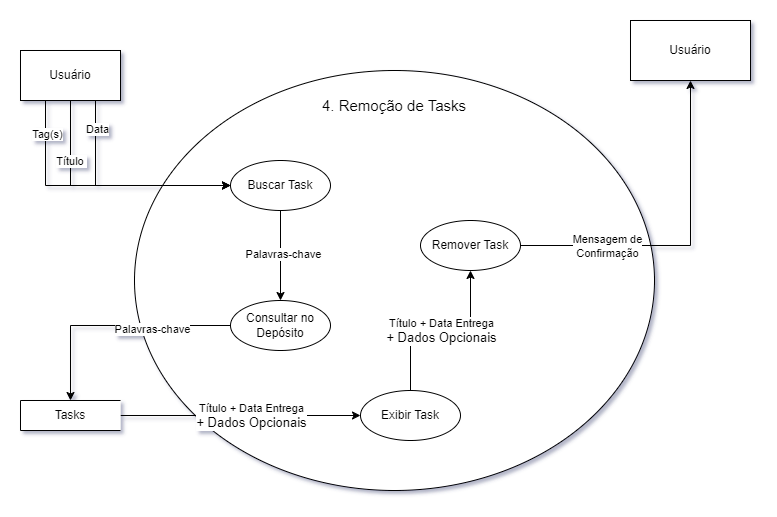

The diagram above was exported from draw.io. Its source (the exported page's mxGraphModel, read from the mxfile embedded in the PNG):
<mxGraphModel dx="1022" dy="640" grid="1" gridSize="10" guides="1" tooltips="1" connect="1" arrows="1" fold="1" page="1" pageScale="1" pageWidth="827" pageHeight="1169" math="0" shadow="0">
  <root>
    <mxCell id="0" />
    <mxCell id="1" parent="0" />
    <mxCell id="r59xEY66x3O-hmm3xWtb-1" value="" style="shape=ellipse;html=1;dashed=0;whiteSpace=wrap;perimeter=ellipsePerimeter;" parent="1" vertex="1">
      <mxGeometry x="154" y="140" width="520" height="420" as="geometry" />
    </mxCell>
    <mxCell id="r59xEY66x3O-hmm3xWtb-22" style="edgeStyle=orthogonalEdgeStyle;rounded=0;orthogonalLoop=1;jettySize=auto;html=1;exitX=1;exitY=0.5;exitDx=0;exitDy=0;entryX=0;entryY=0.5;entryDx=0;entryDy=0;" parent="1" source="r59xEY66x3O-hmm3xWtb-2" target="r59xEY66x3O-hmm3xWtb-21" edge="1">
      <mxGeometry relative="1" as="geometry" />
    </mxCell>
    <mxCell id="r59xEY66x3O-hmm3xWtb-23" value="Título + Data Entrega&lt;br style=&quot;font-size: 13px;&quot;&gt;&lt;span style=&quot;font-size: 13px;&quot;&gt;+ Dados Opcionais&lt;/span&gt;" style="edgeLabel;html=1;align=center;verticalAlign=middle;resizable=0;points=[];" parent="r59xEY66x3O-hmm3xWtb-22" vertex="1" connectable="0">
      <mxGeometry x="0.214" y="-3" relative="1" as="geometry">
        <mxPoint x="-16" y="-3" as="offset" />
      </mxGeometry>
    </mxCell>
    <mxCell id="r59xEY66x3O-hmm3xWtb-2" value="Tasks" style="html=1;dashed=0;whiteSpace=wrap;shape=partialRectangle;right=0;" parent="1" vertex="1">
      <mxGeometry x="40" y="470" width="100" height="30" as="geometry" />
    </mxCell>
    <mxCell id="r59xEY66x3O-hmm3xWtb-7" style="edgeStyle=orthogonalEdgeStyle;rounded=0;orthogonalLoop=1;jettySize=auto;html=1;exitX=0.5;exitY=1;exitDx=0;exitDy=0;entryX=0;entryY=0.5;entryDx=0;entryDy=0;" parent="1" source="r59xEY66x3O-hmm3xWtb-3" target="r59xEY66x3O-hmm3xWtb-6" edge="1">
      <mxGeometry relative="1" as="geometry" />
    </mxCell>
    <mxCell id="r59xEY66x3O-hmm3xWtb-8" value="Título&amp;nbsp;" style="edgeLabel;html=1;align=center;verticalAlign=middle;resizable=0;points=[];" parent="r59xEY66x3O-hmm3xWtb-7" vertex="1" connectable="0">
      <mxGeometry x="-0.1416" y="-1" relative="1" as="geometry">
        <mxPoint x="-20" y="-26" as="offset" />
      </mxGeometry>
    </mxCell>
    <mxCell id="r59xEY66x3O-hmm3xWtb-11" style="edgeStyle=orthogonalEdgeStyle;rounded=0;orthogonalLoop=1;jettySize=auto;html=1;exitX=0.25;exitY=1;exitDx=0;exitDy=0;entryX=0;entryY=0.5;entryDx=0;entryDy=0;" parent="1" source="r59xEY66x3O-hmm3xWtb-3" target="r59xEY66x3O-hmm3xWtb-6" edge="1">
      <mxGeometry relative="1" as="geometry">
        <Array as="points">
          <mxPoint x="65" y="255" />
        </Array>
      </mxGeometry>
    </mxCell>
    <mxCell id="r59xEY66x3O-hmm3xWtb-14" value="Tag(s)" style="edgeLabel;html=1;align=center;verticalAlign=middle;resizable=0;points=[];" parent="r59xEY66x3O-hmm3xWtb-11" vertex="1" connectable="0">
      <mxGeometry x="-0.757" y="1" relative="1" as="geometry">
        <mxPoint as="offset" />
      </mxGeometry>
    </mxCell>
    <mxCell id="r59xEY66x3O-hmm3xWtb-33" style="edgeStyle=orthogonalEdgeStyle;rounded=0;orthogonalLoop=1;jettySize=auto;html=1;exitX=0.75;exitY=1;exitDx=0;exitDy=0;entryX=0;entryY=0.5;entryDx=0;entryDy=0;" parent="1" source="r59xEY66x3O-hmm3xWtb-3" target="r59xEY66x3O-hmm3xWtb-6" edge="1">
      <mxGeometry relative="1" as="geometry" />
    </mxCell>
    <mxCell id="r59xEY66x3O-hmm3xWtb-34" value="Data" style="edgeLabel;html=1;align=center;verticalAlign=middle;resizable=0;points=[];" parent="r59xEY66x3O-hmm3xWtb-33" vertex="1" connectable="0">
      <mxGeometry x="-0.7455" y="1" relative="1" as="geometry">
        <mxPoint as="offset" />
      </mxGeometry>
    </mxCell>
    <mxCell id="r59xEY66x3O-hmm3xWtb-3" value="Usuário" style="html=1;dashed=0;whiteSpace=wrap;" parent="1" vertex="1">
      <mxGeometry x="40" y="120" width="100" height="50" as="geometry" />
    </mxCell>
    <mxCell id="r59xEY66x3O-hmm3xWtb-4" value="&lt;font style=&quot;font-size: 15px;&quot;&gt;4. Remoção de Tasks&lt;/font&gt;" style="text;html=1;strokeColor=none;fillColor=none;align=center;verticalAlign=middle;whiteSpace=wrap;rounded=0;" parent="1" vertex="1">
      <mxGeometry x="332" y="160" width="164" height="30" as="geometry" />
    </mxCell>
    <mxCell id="r59xEY66x3O-hmm3xWtb-16" value="" style="edgeStyle=orthogonalEdgeStyle;rounded=0;orthogonalLoop=1;jettySize=auto;html=1;entryX=0.5;entryY=0;entryDx=0;entryDy=0;" parent="1" source="r59xEY66x3O-hmm3xWtb-6" target="r59xEY66x3O-hmm3xWtb-17" edge="1">
      <mxGeometry relative="1" as="geometry">
        <mxPoint x="300" y="360" as="targetPoint" />
      </mxGeometry>
    </mxCell>
    <mxCell id="r59xEY66x3O-hmm3xWtb-19" value="Palavras-chave" style="edgeLabel;html=1;align=center;verticalAlign=middle;resizable=0;points=[];" parent="r59xEY66x3O-hmm3xWtb-16" vertex="1" connectable="0">
      <mxGeometry x="-0.0489" y="2" relative="1" as="geometry">
        <mxPoint as="offset" />
      </mxGeometry>
    </mxCell>
    <mxCell id="r59xEY66x3O-hmm3xWtb-6" value="Buscar Task" style="shape=ellipse;html=1;dashed=0;whiteSpace=wrap;perimeter=ellipsePerimeter;" parent="1" vertex="1">
      <mxGeometry x="250" y="230" width="100" height="50" as="geometry" />
    </mxCell>
    <mxCell id="r59xEY66x3O-hmm3xWtb-18" style="edgeStyle=orthogonalEdgeStyle;rounded=0;orthogonalLoop=1;jettySize=auto;html=1;exitX=0;exitY=0.5;exitDx=0;exitDy=0;entryX=0.5;entryY=0;entryDx=0;entryDy=0;" parent="1" source="r59xEY66x3O-hmm3xWtb-17" target="r59xEY66x3O-hmm3xWtb-2" edge="1">
      <mxGeometry relative="1" as="geometry" />
    </mxCell>
    <mxCell id="r59xEY66x3O-hmm3xWtb-20" value="Palavras-chave" style="edgeLabel;html=1;align=center;verticalAlign=middle;resizable=0;points=[];" parent="r59xEY66x3O-hmm3xWtb-18" vertex="1" connectable="0">
      <mxGeometry x="-0.3311" y="3" relative="1" as="geometry">
        <mxPoint as="offset" />
      </mxGeometry>
    </mxCell>
    <mxCell id="r59xEY66x3O-hmm3xWtb-17" value="Consultar no Depósito" style="shape=ellipse;html=1;dashed=0;whiteSpace=wrap;perimeter=ellipsePerimeter;" parent="1" vertex="1">
      <mxGeometry x="250" y="370" width="100" height="50" as="geometry" />
    </mxCell>
    <mxCell id="r59xEY66x3O-hmm3xWtb-25" value="" style="edgeStyle=orthogonalEdgeStyle;rounded=0;orthogonalLoop=1;jettySize=auto;html=1;" parent="1" source="r59xEY66x3O-hmm3xWtb-21" target="r59xEY66x3O-hmm3xWtb-24" edge="1">
      <mxGeometry relative="1" as="geometry" />
    </mxCell>
    <mxCell id="r59xEY66x3O-hmm3xWtb-26" value="Título + Data Entrega&lt;br style=&quot;font-size: 13px;&quot;&gt;&lt;span style=&quot;font-size: 13px;&quot;&gt;+ Dados Opcionais&lt;/span&gt;" style="edgeLabel;html=1;align=center;verticalAlign=middle;resizable=0;points=[];" parent="r59xEY66x3O-hmm3xWtb-25" vertex="1" connectable="0">
      <mxGeometry x="0.0489" y="-4" relative="1" as="geometry">
        <mxPoint x="-4" y="-4" as="offset" />
      </mxGeometry>
    </mxCell>
    <mxCell id="r59xEY66x3O-hmm3xWtb-21" value="Exibir Task" style="shape=ellipse;html=1;dashed=0;whiteSpace=wrap;perimeter=ellipsePerimeter;" parent="1" vertex="1">
      <mxGeometry x="380" y="460" width="100" height="50" as="geometry" />
    </mxCell>
    <mxCell id="r59xEY66x3O-hmm3xWtb-29" value="" style="edgeStyle=orthogonalEdgeStyle;rounded=0;orthogonalLoop=1;jettySize=auto;html=1;" parent="1" source="r59xEY66x3O-hmm3xWtb-24" target="r59xEY66x3O-hmm3xWtb-28" edge="1">
      <mxGeometry relative="1" as="geometry" />
    </mxCell>
    <mxCell id="r59xEY66x3O-hmm3xWtb-30" value="Mensagem de&lt;br&gt;Confirmação" style="edgeLabel;html=1;align=center;verticalAlign=middle;resizable=0;points=[];" parent="r59xEY66x3O-hmm3xWtb-29" vertex="1" connectable="0">
      <mxGeometry x="-0.4842" y="-4" relative="1" as="geometry">
        <mxPoint y="-4" as="offset" />
      </mxGeometry>
    </mxCell>
    <mxCell id="r59xEY66x3O-hmm3xWtb-24" value="Remover Task" style="shape=ellipse;html=1;dashed=0;whiteSpace=wrap;perimeter=ellipsePerimeter;" parent="1" vertex="1">
      <mxGeometry x="440" y="290" width="100" height="50" as="geometry" />
    </mxCell>
    <mxCell id="r59xEY66x3O-hmm3xWtb-28" value="Usuário" style="whiteSpace=wrap;html=1;dashed=0;" parent="1" vertex="1">
      <mxGeometry x="650" y="90" width="120" height="60" as="geometry" />
    </mxCell>
  </root>
</mxGraphModel>